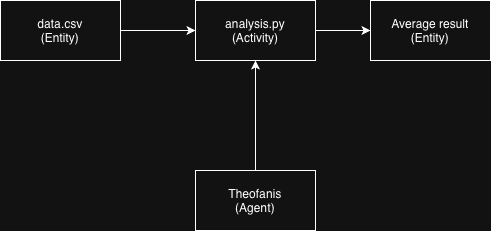

The diagram above was exported from draw.io. Its source (the exported page's mxGraphModel, read from the mxfile embedded in the PNG):
<mxGraphModel dx="1482" dy="961" grid="1" gridSize="10" guides="1" tooltips="1" connect="1" arrows="1" fold="1" page="1" pageScale="1" pageWidth="850" pageHeight="1100" math="0" shadow="0">
  <root>
    <mxCell id="0" />
    <mxCell id="1" parent="0" />
    <mxCell id="YkUXXwOz7pQaLj52nCkM-5" edge="1" parent="1" source="YkUXXwOz7pQaLj52nCkM-1" style="edgeStyle=orthogonalEdgeStyle;rounded=0;orthogonalLoop=1;jettySize=auto;html=1;" target="YkUXXwOz7pQaLj52nCkM-2" value="">
      <mxGeometry relative="1" as="geometry" />
    </mxCell>
    <mxCell id="YkUXXwOz7pQaLj52nCkM-1" parent="1" style="rounded=0;whiteSpace=wrap;html=1;" value="&lt;div&gt;data.csv&lt;/div&gt;&lt;div&gt;(Entity)&lt;/div&gt;" vertex="1">
      <mxGeometry height="60" width="120" x="170" y="290" as="geometry" />
    </mxCell>
    <mxCell id="YkUXXwOz7pQaLj52nCkM-6" edge="1" parent="1" source="YkUXXwOz7pQaLj52nCkM-2" style="edgeStyle=orthogonalEdgeStyle;rounded=0;orthogonalLoop=1;jettySize=auto;html=1;" target="YkUXXwOz7pQaLj52nCkM-4" value="">
      <mxGeometry relative="1" as="geometry" />
    </mxCell>
    <mxCell id="YkUXXwOz7pQaLj52nCkM-2" parent="1" style="rounded=0;whiteSpace=wrap;html=1;" value="&lt;div&gt;analysis.py&lt;/div&gt;&lt;div&gt;(Activity)&lt;/div&gt;" vertex="1">
      <mxGeometry height="60" width="120" x="365" y="290" as="geometry" />
    </mxCell>
    <mxCell id="YkUXXwOz7pQaLj52nCkM-4" parent="1" style="rounded=0;whiteSpace=wrap;html=1;" value="&lt;div&gt;Average result&lt;/div&gt;&lt;div&gt;(Entity)&lt;/div&gt;" vertex="1">
      <mxGeometry height="60" width="120" x="540" y="290" as="geometry" />
    </mxCell>
    <mxCell id="YkUXXwOz7pQaLj52nCkM-8" edge="1" parent="1" source="YkUXXwOz7pQaLj52nCkM-7" style="edgeStyle=orthogonalEdgeStyle;rounded=0;orthogonalLoop=1;jettySize=auto;html=1;" target="YkUXXwOz7pQaLj52nCkM-2" value="">
      <mxGeometry relative="1" as="geometry" />
    </mxCell>
    <mxCell id="YkUXXwOz7pQaLj52nCkM-7" parent="1" style="rounded=0;whiteSpace=wrap;html=1;" value="&lt;div&gt;Theofanis&lt;/div&gt;&lt;div&gt;(Agent)&lt;/div&gt;" vertex="1">
      <mxGeometry height="60" width="120" x="365" y="460" as="geometry" />
    </mxCell>
  </root>
</mxGraphModel>